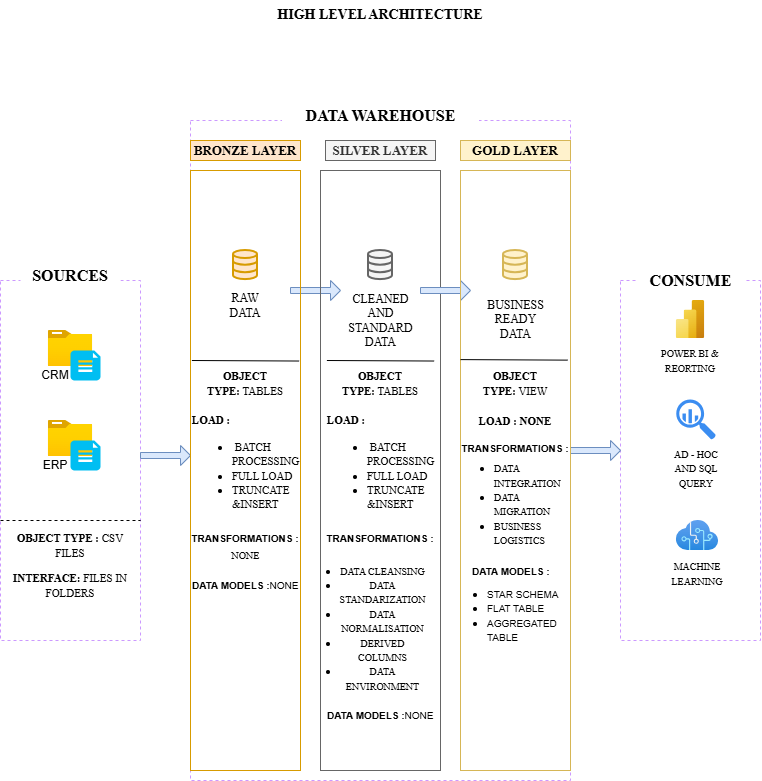

The diagram above was exported from draw.io. Its source (the exported page's mxGraphModel, read from the mxfile embedded in the PNG):
<mxGraphModel dx="1158" dy="696" grid="1" gridSize="10" guides="1" tooltips="1" connect="1" arrows="1" fold="1" page="1" pageScale="1" pageWidth="850" pageHeight="1100" math="0" shadow="0">
  <root>
    <mxCell id="0" />
    <mxCell id="1" parent="0" />
    <mxCell id="_ZL_7lJsLnoAF8B8n6Xx-1" parent="1" style="text;html=1;whiteSpace=wrap;strokeColor=none;fillColor=none;align=center;verticalAlign=middle;rounded=0;" value="&lt;b&gt;&lt;font face=&quot;Times New Roman&quot; style=&quot;font-size: 14px;&quot;&gt;HIGH LEVEL ARCHITECTURE&lt;/font&gt;&lt;/b&gt;" vertex="1">
      <mxGeometry height="30" width="210" x="345" y="70" as="geometry" />
    </mxCell>
    <mxCell id="_ZL_7lJsLnoAF8B8n6Xx-4" parent="1" style="rounded=0;whiteSpace=wrap;html=1;dashed=1;strokeColor=#CC99FF;" value="" vertex="1">
      <mxGeometry height="360" width="140" x="70" y="350" as="geometry" />
    </mxCell>
    <mxCell id="_ZL_7lJsLnoAF8B8n6Xx-5" parent="1" style="rounded=0;whiteSpace=wrap;html=1;fillColor=default;dashed=1;strokeColor=none;fontFamily=Times New Roman;" value="&lt;b&gt;&lt;font style=&quot;font-size: 16px;&quot;&gt;SOURCES&lt;/font&gt;&lt;/b&gt;" vertex="1">
      <mxGeometry height="30" width="100" x="90" y="330" as="geometry" />
    </mxCell>
    <mxCell id="_ZL_7lJsLnoAF8B8n6Xx-6" parent="1" style="rounded=0;whiteSpace=wrap;html=1;dashed=1;strokeColor=#CC99FF;" value="" vertex="1">
      <mxGeometry height="660" width="380" x="260" y="190" as="geometry" />
    </mxCell>
    <mxCell id="_ZL_7lJsLnoAF8B8n6Xx-7" parent="1" style="rounded=0;whiteSpace=wrap;html=1;fillColor=default;dashed=1;strokeColor=none;fontFamily=Times New Roman;" value="&lt;b&gt;&lt;font style=&quot;font-size: 16px;&quot;&gt;DATA WAREHOUSE&lt;/font&gt;&lt;/b&gt;" vertex="1">
      <mxGeometry height="40" width="197" x="351.5" y="165" as="geometry" />
    </mxCell>
    <mxCell id="_ZL_7lJsLnoAF8B8n6Xx-8" parent="1" style="rounded=0;whiteSpace=wrap;html=1;dashed=1;strokeColor=#CC99FF;" value="" vertex="1">
      <mxGeometry height="360" width="140" x="690" y="350" as="geometry" />
    </mxCell>
    <mxCell id="_ZL_7lJsLnoAF8B8n6Xx-9" parent="1" style="rounded=0;whiteSpace=wrap;html=1;fillColor=default;dashed=1;strokeColor=none;fontFamily=Times New Roman;" value="&lt;b&gt;&lt;font style=&quot;font-size: 16px;&quot;&gt;CONSUME&lt;/font&gt;&lt;/b&gt;" vertex="1">
      <mxGeometry height="40" width="108.5" x="705.75" y="330" as="geometry" />
    </mxCell>
    <mxCell id="fYfCDvSb8kvJ7volIVw2-13" connectable="0" parent="1" style="group" value="" vertex="1">
      <mxGeometry height="60" width="75" x="95" y="400" as="geometry" />
    </mxCell>
    <mxCell id="fYfCDvSb8kvJ7volIVw2-9" parent="fYfCDvSb8kvJ7volIVw2-13" style="image;aspect=fixed;html=1;points=[];align=center;fontSize=12;image=img/lib/azure2/general/Folder_Blank.svg;" value="" vertex="1">
      <mxGeometry height="36" width="44.36" x="22.819999999999993" as="geometry" />
    </mxCell>
    <mxCell id="fYfCDvSb8kvJ7volIVw2-11" parent="fYfCDvSb8kvJ7volIVw2-13" style="verticalLabelPosition=bottom;html=1;verticalAlign=top;align=center;strokeColor=none;fillColor=#00BEF2;shape=mxgraph.azure.file_2;pointerEvents=1;" value="" vertex="1">
      <mxGeometry height="30" width="30" x="45" y="20" as="geometry" />
    </mxCell>
    <mxCell id="fYfCDvSb8kvJ7volIVw2-12" parent="fYfCDvSb8kvJ7volIVw2-13" style="text;html=1;whiteSpace=wrap;strokeColor=none;fillColor=none;align=center;verticalAlign=middle;rounded=0;" value="CRM" vertex="1">
      <mxGeometry height="30" width="60" y="30" as="geometry" />
    </mxCell>
    <mxCell id="fYfCDvSb8kvJ7volIVw2-14" connectable="0" parent="1" style="group" value="" vertex="1">
      <mxGeometry height="60" width="75" x="95" y="490" as="geometry" />
    </mxCell>
    <mxCell id="fYfCDvSb8kvJ7volIVw2-15" parent="fYfCDvSb8kvJ7volIVw2-14" style="image;aspect=fixed;html=1;points=[];align=center;fontSize=12;image=img/lib/azure2/general/Folder_Blank.svg;" value="" vertex="1">
      <mxGeometry height="36" width="44.36" x="22.819999999999993" as="geometry" />
    </mxCell>
    <mxCell id="fYfCDvSb8kvJ7volIVw2-16" parent="fYfCDvSb8kvJ7volIVw2-14" style="verticalLabelPosition=bottom;html=1;verticalAlign=top;align=center;strokeColor=none;fillColor=#00BEF2;shape=mxgraph.azure.file_2;pointerEvents=1;" value="" vertex="1">
      <mxGeometry height="30" width="30" x="45" y="20" as="geometry" />
    </mxCell>
    <mxCell id="fYfCDvSb8kvJ7volIVw2-17" parent="fYfCDvSb8kvJ7volIVw2-14" style="text;html=1;whiteSpace=wrap;strokeColor=none;fillColor=none;align=center;verticalAlign=middle;rounded=0;" value="ERP" vertex="1">
      <mxGeometry height="30" width="60" y="30" as="geometry" />
    </mxCell>
    <mxCell id="fYfCDvSb8kvJ7volIVw2-20" edge="1" parent="1" style="endArrow=none;html=1;rounded=0;dashed=1;" value="">
      <mxGeometry height="50" relative="1" width="50" as="geometry">
        <Array as="points">
          <mxPoint x="210" y="590" />
        </Array>
        <mxPoint x="70" y="590" as="sourcePoint" />
        <mxPoint x="210" y="590" as="targetPoint" />
      </mxGeometry>
    </mxCell>
    <mxCell id="fYfCDvSb8kvJ7volIVw2-26" parent="1" style="shape=singleArrow;whiteSpace=wrap;html=1;fillColor=#dae8fc;strokeColor=#6c8ebf;" value="" vertex="1">
      <mxGeometry height="20" width="50" x="210" y="515" as="geometry" />
    </mxCell>
    <mxCell id="fYfCDvSb8kvJ7volIVw2-29" parent="1" style="shape=singleArrow;whiteSpace=wrap;html=1;fillColor=#dae8fc;strokeColor=#6c8ebf;" value="" vertex="1">
      <mxGeometry height="20" width="50" x="360" y="350" as="geometry" />
    </mxCell>
    <mxCell id="fYfCDvSb8kvJ7volIVw2-32" parent="1" style="shape=singleArrow;whiteSpace=wrap;html=1;fillColor=#dae8fc;strokeColor=#6c8ebf;" value="" vertex="1">
      <mxGeometry height="20" width="50" x="640" y="510" as="geometry" />
    </mxCell>
    <mxCell id="fYfCDvSb8kvJ7volIVw2-4" parent="1" style="rounded=0;whiteSpace=wrap;html=1;fillColor=#f5f5f5;fontColor=#333333;strokeColor=#666666;" value="&lt;b&gt;&lt;font style=&quot;font-size: 13px;&quot; face=&quot;Times New Roman&quot;&gt;SILVER LAYER&lt;/font&gt;&lt;/b&gt;" vertex="1">
      <mxGeometry height="20" width="110" x="395" y="210" as="geometry" />
    </mxCell>
    <mxCell id="fYfCDvSb8kvJ7volIVw2-5" parent="1" style="rounded=0;whiteSpace=wrap;html=1;fillColor=none;fontColor=#333333;strokeColor=#666666;" value="" vertex="1">
      <mxGeometry height="600" width="120" x="390" y="240" as="geometry" />
    </mxCell>
    <mxCell id="fYfCDvSb8kvJ7volIVw2-31" parent="1" style="shape=singleArrow;whiteSpace=wrap;html=1;fillColor=#dae8fc;strokeColor=#6c8ebf;" value="" vertex="1">
      <mxGeometry height="20" width="50" x="490" y="350" as="geometry" />
    </mxCell>
    <mxCell id="fYfCDvSb8kvJ7volIVw2-36" connectable="0" parent="1" style="group" value="" vertex="1">
      <mxGeometry height="140" width="65" x="417.5" y="320" as="geometry" />
    </mxCell>
    <mxCell id="fYfCDvSb8kvJ7volIVw2-24" parent="fYfCDvSb8kvJ7volIVw2-36" style="html=1;verticalLabelPosition=bottom;align=center;labelBackgroundColor=#ffffff;verticalAlign=top;strokeWidth=2;strokeColor=#666666;shadow=0;dashed=0;shape=mxgraph.ios7.icons.data;fillColor=#f5f5f5;fontColor=#333333;" value="" vertex="1">
      <mxGeometry height="29.099999999999998" width="24" x="20.5" as="geometry" />
    </mxCell>
    <mxCell id="fYfCDvSb8kvJ7volIVw2-35" parent="fYfCDvSb8kvJ7volIVw2-36" style="text;html=1;whiteSpace=wrap;strokeColor=none;fillColor=none;align=center;verticalAlign=middle;rounded=0;" value="&lt;font face=&quot;Times New Roman&quot;&gt;CLEANED AND STANDARD DATA&lt;/font&gt;" vertex="1">
      <mxGeometry height="80" width="65" y="30" as="geometry" />
    </mxCell>
    <mxCell id="fYfCDvSb8kvJ7volIVw2-41" edge="1" parent="fYfCDvSb8kvJ7volIVw2-36" style="endArrow=none;html=1;rounded=0;entryX=0.975;entryY=0.657;entryDx=0;entryDy=0;entryPerimeter=0;" value="">
      <mxGeometry height="50" relative="1" width="50" as="geometry">
        <mxPoint x="-21.120000000000005" y="110" as="sourcePoint" />
        <mxPoint x="86.13" y="110.52999999999997" as="targetPoint" />
      </mxGeometry>
    </mxCell>
    <mxCell id="_ZL_7lJsLnoAF8B8n6Xx-10" parent="1" style="rounded=0;whiteSpace=wrap;html=1;fillColor=#ffe6cc;strokeColor=#d79b00;" value="&lt;b&gt;&lt;font style=&quot;font-size: 13px;&quot; face=&quot;Times New Roman&quot;&gt;BRONZE LAYER&lt;/font&gt;&lt;/b&gt;" vertex="1">
      <mxGeometry height="20" width="110" x="260" y="210" as="geometry" />
    </mxCell>
    <mxCell id="fYfCDvSb8kvJ7volIVw2-1" parent="1" style="rounded=0;whiteSpace=wrap;html=1;fillColor=none;strokeColor=#d79b00;" value="" vertex="1">
      <mxGeometry height="600" width="110" x="260" y="240" as="geometry" />
    </mxCell>
    <mxCell id="fYfCDvSb8kvJ7volIVw2-34" connectable="0" parent="1" style="group" value="" vertex="1">
      <mxGeometry height="70" width="60" x="285" y="320" as="geometry" />
    </mxCell>
    <mxCell id="fYfCDvSb8kvJ7volIVw2-23" parent="fYfCDvSb8kvJ7volIVw2-34" style="html=1;verticalLabelPosition=bottom;align=center;labelBackgroundColor=#ffffff;verticalAlign=top;strokeWidth=2;strokeColor=#d79b00;shadow=0;dashed=0;shape=mxgraph.ios7.icons.data;fillColor=#ffe6cc;" value="" vertex="1">
      <mxGeometry height="29.1" width="24" x="18" as="geometry" />
    </mxCell>
    <mxCell id="fYfCDvSb8kvJ7volIVw2-33" parent="fYfCDvSb8kvJ7volIVw2-34" style="text;html=1;whiteSpace=wrap;strokeColor=none;fillColor=none;align=center;verticalAlign=middle;rounded=0;" value="&lt;font face=&quot;Times New Roman&quot;&gt;RAW DATA&lt;/font&gt;" vertex="1">
      <mxGeometry height="30" width="60" y="40" as="geometry" />
    </mxCell>
    <mxCell id="fYfCDvSb8kvJ7volIVw2-40" edge="1" parent="1" style="endArrow=none;html=1;rounded=0;entryX=0.975;entryY=0.657;entryDx=0;entryDy=0;entryPerimeter=0;" value="">
      <mxGeometry height="50" relative="1" width="50" as="geometry">
        <mxPoint x="261.38" y="430" as="sourcePoint" />
        <mxPoint x="368.63" y="430.53" as="targetPoint" />
      </mxGeometry>
    </mxCell>
    <mxCell id="fYfCDvSb8kvJ7volIVw2-7" parent="1" style="rounded=0;whiteSpace=wrap;html=1;fillColor=#fff2cc;strokeColor=#d6b656;" value="&lt;b&gt;&lt;font style=&quot;font-size: 13px;&quot; face=&quot;Times New Roman&quot;&gt;GOLD LAYER&lt;/font&gt;&lt;/b&gt;" vertex="1">
      <mxGeometry height="20" width="110" x="530" y="210" as="geometry" />
    </mxCell>
    <mxCell id="fYfCDvSb8kvJ7volIVw2-8" parent="1" style="rounded=0;whiteSpace=wrap;html=1;fillColor=none;strokeColor=#d6b656;" value="" vertex="1">
      <mxGeometry height="600" width="110" x="530" y="240" as="geometry" />
    </mxCell>
    <mxCell id="fYfCDvSb8kvJ7volIVw2-25" parent="1" style="html=1;verticalLabelPosition=bottom;align=center;labelBackgroundColor=#ffffff;verticalAlign=top;strokeWidth=2;strokeColor=#d6b656;shadow=0;dashed=0;shape=mxgraph.ios7.icons.data;fillColor=#fff2cc;" value="" vertex="1">
      <mxGeometry height="29.1" width="24" x="573" y="320" as="geometry" />
    </mxCell>
    <mxCell id="fYfCDvSb8kvJ7volIVw2-37" parent="1" style="text;html=1;whiteSpace=wrap;strokeColor=none;fillColor=none;align=center;verticalAlign=middle;rounded=0;" value="&lt;font face=&quot;Times New Roman&quot;&gt;BUSINESS READY DATA&lt;/font&gt;" vertex="1">
      <mxGeometry height="80" width="65" x="552.5" y="349.09999999999997" as="geometry" />
    </mxCell>
    <mxCell id="fYfCDvSb8kvJ7volIVw2-42" edge="1" parent="1" style="endArrow=none;html=1;rounded=0;entryX=0.975;entryY=0.657;entryDx=0;entryDy=0;entryPerimeter=0;" value="">
      <mxGeometry height="50" relative="1" width="50" as="geometry">
        <mxPoint x="530" y="429.1" as="sourcePoint" />
        <mxPoint x="637.25" y="429.63" as="targetPoint" />
      </mxGeometry>
    </mxCell>
    <mxCell id="fYfCDvSb8kvJ7volIVw2-43" connectable="0" parent="1" style="group" value="" vertex="1">
      <mxGeometry height="70" width="140" x="70" y="600" as="geometry" />
    </mxCell>
    <mxCell id="fYfCDvSb8kvJ7volIVw2-21" parent="fYfCDvSb8kvJ7volIVw2-43" style="text;html=1;whiteSpace=wrap;strokeColor=none;fillColor=none;align=center;verticalAlign=middle;rounded=0;" value="&lt;font face=&quot;Times New Roman&quot; style=&quot;font-size: 11px;&quot;&gt;&lt;b style=&quot;&quot;&gt;OBJECT TYPE :&lt;/b&gt; CSV FILES&lt;/font&gt;" vertex="1">
      <mxGeometry height="30" width="140" as="geometry" />
    </mxCell>
    <mxCell id="fYfCDvSb8kvJ7volIVw2-22" parent="fYfCDvSb8kvJ7volIVw2-43" style="text;html=1;whiteSpace=wrap;strokeColor=none;fillColor=none;align=center;verticalAlign=middle;rounded=0;" value="&lt;font face=&quot;Times New Roman&quot; style=&quot;font-size: 11px;&quot;&gt;&lt;b style=&quot;&quot;&gt;INTERFACE:&lt;/b&gt;&amp;nbsp;FILES IN FOLDERS&lt;/font&gt;" vertex="1">
      <mxGeometry height="30" width="140" y="40" as="geometry" />
    </mxCell>
    <mxCell id="fYfCDvSb8kvJ7volIVw2-45" parent="1" style="text;html=1;whiteSpace=wrap;strokeColor=none;fillColor=none;align=center;verticalAlign=middle;rounded=0;" value="&lt;font face=&quot;Times New Roman&quot; style=&quot;font-size: 11px;&quot;&gt;&lt;b style=&quot;&quot;&gt;OBJECT TYPE:&lt;/b&gt;&amp;nbsp;TABLES&lt;/font&gt;" vertex="1">
      <mxGeometry height="45.71" width="110" x="260" y="430" as="geometry" />
    </mxCell>
    <mxCell id="fYfCDvSb8kvJ7volIVw2-46" parent="1" style="text;html=1;whiteSpace=wrap;strokeColor=none;fillColor=none;align=left;verticalAlign=middle;rounded=0;" value="&lt;font face=&quot;Times New Roman&quot; style=&quot;font-size: 11px;&quot;&gt;&lt;b&gt;LOAD :&lt;/b&gt;&lt;/font&gt;&lt;div&gt;&lt;ul&gt;&lt;li&gt;&lt;font face=&quot;Times New Roman&quot; style=&quot;font-size: 11px;&quot;&gt;&amp;nbsp;BATCH PROCESSING&lt;/font&gt;&lt;/li&gt;&lt;li&gt;&lt;font face=&quot;Times New Roman&quot; style=&quot;font-size: 11px;&quot;&gt;FULL LOAD&lt;/font&gt;&lt;/li&gt;&lt;li&gt;&lt;font face=&quot;Times New Roman&quot; style=&quot;font-size: 11px;&quot;&gt;TRUNCATE &amp;amp;INSERT&lt;/font&gt;&lt;/li&gt;&lt;/ul&gt;&lt;/div&gt;" vertex="1">
      <mxGeometry height="75.71" width="110" x="260" y="500" as="geometry" />
    </mxCell>
    <mxCell id="fYfCDvSb8kvJ7volIVw2-48" parent="1" style="text;html=1;whiteSpace=wrap;strokeColor=none;fillColor=none;align=center;verticalAlign=middle;rounded=0;" value="&lt;font style=&quot;font-size: 10px;&quot;&gt;&lt;b&gt;TRANSFORMATIONS :&lt;/b&gt;&lt;/font&gt;&lt;div&gt;&lt;font style=&quot;font-size: 10px;&quot;&gt;&lt;b&gt;&lt;br&gt;&lt;/b&gt;&lt;/font&gt;&lt;/div&gt;" vertex="1">
      <mxGeometry height="30" width="110" x="260" y="600" as="geometry" />
    </mxCell>
    <mxCell id="fYfCDvSb8kvJ7volIVw2-49" parent="1" style="text;html=1;whiteSpace=wrap;strokeColor=none;fillColor=none;align=center;verticalAlign=middle;rounded=0;" value="&lt;font face=&quot;Times New Roman&quot;&gt;&lt;span style=&quot;font-size: 10px;&quot;&gt;NONE&lt;/span&gt;&lt;/font&gt;" vertex="1">
      <mxGeometry height="10" width="75" x="277.5" y="620" as="geometry" />
    </mxCell>
    <mxCell id="fYfCDvSb8kvJ7volIVw2-50" parent="1" style="text;html=1;whiteSpace=wrap;strokeColor=none;fillColor=none;align=left;verticalAlign=middle;rounded=0;" value="&lt;div&gt;&lt;font style=&quot;font-size: 10px;&quot;&gt;&lt;b&gt;DATA MODELS :&lt;/b&gt;&lt;/font&gt;&lt;span style=&quot;font-size: 10px; background-color: transparent; color: light-dark(rgb(0, 0, 0), rgb(255, 255, 255));&quot;&gt;NONE&lt;/span&gt;&lt;/div&gt;" vertex="1">
      <mxGeometry height="30" width="110" x="260" y="640" as="geometry" />
    </mxCell>
    <mxCell id="fYfCDvSb8kvJ7volIVw2-51" parent="1" style="text;html=1;whiteSpace=wrap;strokeColor=none;fillColor=none;align=center;verticalAlign=middle;rounded=0;" value="&lt;font face=&quot;Times New Roman&quot; style=&quot;font-size: 11px;&quot;&gt;&lt;b style=&quot;&quot;&gt;OBJECT TYPE:&lt;/b&gt;&amp;nbsp;TABLES&lt;/font&gt;" vertex="1">
      <mxGeometry height="45.71" width="110" x="395" y="430" as="geometry" />
    </mxCell>
    <mxCell id="fYfCDvSb8kvJ7volIVw2-52" parent="1" style="text;html=1;whiteSpace=wrap;strokeColor=none;fillColor=none;align=left;verticalAlign=middle;rounded=0;" value="&lt;font face=&quot;Times New Roman&quot; style=&quot;font-size: 11px;&quot;&gt;&lt;b&gt;LOAD :&lt;/b&gt;&lt;/font&gt;&lt;div&gt;&lt;ul&gt;&lt;li&gt;&lt;font face=&quot;Times New Roman&quot; style=&quot;font-size: 11px;&quot;&gt;&amp;nbsp;BATCH PROCESSING&lt;/font&gt;&lt;/li&gt;&lt;li&gt;&lt;font face=&quot;Times New Roman&quot; style=&quot;font-size: 11px;&quot;&gt;FULL LOAD&lt;/font&gt;&lt;/li&gt;&lt;li&gt;&lt;font face=&quot;Times New Roman&quot; style=&quot;font-size: 11px;&quot;&gt;TRUNCATE &amp;amp;INSERT&lt;/font&gt;&lt;/li&gt;&lt;/ul&gt;&lt;/div&gt;" vertex="1">
      <mxGeometry height="75.71" width="110" x="395" y="500" as="geometry" />
    </mxCell>
    <mxCell id="fYfCDvSb8kvJ7volIVw2-53" parent="1" style="text;html=1;whiteSpace=wrap;strokeColor=none;fillColor=none;align=center;verticalAlign=middle;rounded=0;" value="&lt;font style=&quot;font-size: 10px;&quot;&gt;&lt;b&gt;TRANSFORMATIONS :&lt;/b&gt;&lt;/font&gt;&lt;div&gt;&lt;font style=&quot;font-size: 10px;&quot;&gt;&lt;b&gt;&lt;br&gt;&lt;/b&gt;&lt;/font&gt;&lt;/div&gt;" vertex="1">
      <mxGeometry height="30" width="110" x="395" y="600" as="geometry" />
    </mxCell>
    <mxCell id="fYfCDvSb8kvJ7volIVw2-54" parent="1" style="text;html=1;whiteSpace=wrap;strokeColor=none;fillColor=none;align=center;verticalAlign=middle;rounded=0;" value="&lt;ul&gt;&lt;li&gt;&lt;font face=&quot;Times New Roman&quot; style=&quot;font-size: 10px;&quot;&gt;DATA CLEANSING&lt;/font&gt;&lt;/li&gt;&lt;li&gt;&lt;font face=&quot;Times New Roman&quot; style=&quot;font-size: 10px;&quot;&gt;DATA STANDARIZATION&lt;/font&gt;&lt;/li&gt;&lt;li&gt;&lt;font face=&quot;Times New Roman&quot; style=&quot;font-size: 10px;&quot;&gt;DATA NORMALISATION&lt;/font&gt;&lt;/li&gt;&lt;li&gt;&lt;font face=&quot;Times New Roman&quot; style=&quot;font-size: 10px;&quot;&gt;DERIVED COLUMNS&lt;/font&gt;&lt;/li&gt;&lt;li&gt;&lt;font face=&quot;Times New Roman&quot; style=&quot;font-size: 10px;&quot;&gt;DATA ENVIRONMENT&lt;/font&gt;&lt;/li&gt;&lt;/ul&gt;&lt;div&gt;&lt;br&gt;&lt;/div&gt;" vertex="1">
      <mxGeometry height="150" width="75" x="395" y="630" as="geometry" />
    </mxCell>
    <mxCell id="fYfCDvSb8kvJ7volIVw2-55" parent="1" style="text;html=1;whiteSpace=wrap;strokeColor=none;fillColor=none;align=left;verticalAlign=middle;rounded=0;" value="&lt;div&gt;&lt;font style=&quot;font-size: 10px;&quot;&gt;&lt;b&gt;DATA MODELS :&lt;/b&gt;&lt;/font&gt;&lt;span style=&quot;font-size: 10px; background-color: transparent; color: light-dark(rgb(0, 0, 0), rgb(255, 255, 255));&quot;&gt;NONE&lt;/span&gt;&lt;/div&gt;" vertex="1">
      <mxGeometry height="30" width="110" x="395" y="770" as="geometry" />
    </mxCell>
    <mxCell id="fYfCDvSb8kvJ7volIVw2-56" parent="1" style="text;html=1;whiteSpace=wrap;strokeColor=none;fillColor=none;align=center;verticalAlign=middle;rounded=0;" value="&lt;font face=&quot;Times New Roman&quot; style=&quot;font-size: 11px;&quot;&gt;&lt;b style=&quot;&quot;&gt;OBJECT TYPE:&lt;/b&gt;&amp;nbsp;VIEW&lt;/font&gt;" vertex="1">
      <mxGeometry height="45.71" width="110" x="530" y="430" as="geometry" />
    </mxCell>
    <mxCell id="fYfCDvSb8kvJ7volIVw2-57" parent="1" style="text;html=1;whiteSpace=wrap;strokeColor=none;fillColor=none;align=center;verticalAlign=middle;rounded=0;" value="&lt;font face=&quot;Times New Roman&quot; style=&quot;font-size: 11px;&quot;&gt;&lt;b&gt;LOAD : NONE&lt;/b&gt;&lt;/font&gt;" vertex="1">
      <mxGeometry height="30" width="80" x="545" y="475.71" as="geometry" />
    </mxCell>
    <mxCell id="fYfCDvSb8kvJ7volIVw2-58" parent="1" style="text;html=1;whiteSpace=wrap;strokeColor=none;fillColor=none;align=center;verticalAlign=middle;rounded=0;" value="&lt;font style=&quot;font-size: 10px;&quot;&gt;&lt;b&gt;TRANSFORMATIONS :&lt;/b&gt;&lt;/font&gt;&lt;div&gt;&lt;font style=&quot;font-size: 10px;&quot;&gt;&lt;b&gt;&lt;br&gt;&lt;/b&gt;&lt;/font&gt;&lt;/div&gt;" vertex="1">
      <mxGeometry height="30" width="110" x="530" y="510" as="geometry" />
    </mxCell>
    <mxCell id="fYfCDvSb8kvJ7volIVw2-59" parent="1" style="text;html=1;whiteSpace=wrap;strokeColor=none;fillColor=none;align=left;verticalAlign=middle;rounded=0;" value="&lt;ul&gt;&lt;li&gt;&lt;font face=&quot;Times New Roman&quot; style=&quot;font-size: 10px;&quot;&gt;DATA INTEGRATION&lt;/font&gt;&lt;/li&gt;&lt;li&gt;&lt;font face=&quot;Times New Roman&quot; style=&quot;font-size: 10px;&quot;&gt;DATA MIGRATION&lt;/font&gt;&lt;/li&gt;&lt;li&gt;&lt;font face=&quot;Times New Roman&quot;&gt;&lt;span style=&quot;font-size: 10px;&quot;&gt;BUSINESS LOGISTICS&lt;/span&gt;&lt;/font&gt;&lt;/li&gt;&lt;/ul&gt;&lt;div&gt;&lt;br&gt;&lt;/div&gt;" vertex="1">
      <mxGeometry height="150" width="75" x="522" y="505.71" as="geometry" />
    </mxCell>
    <mxCell id="fYfCDvSb8kvJ7volIVw2-60" parent="1" style="text;html=1;whiteSpace=wrap;strokeColor=none;fillColor=none;align=left;verticalAlign=middle;rounded=0;" value="&lt;div&gt;&lt;font style=&quot;font-size: 10px;&quot;&gt;&lt;b&gt;DATA MODELS :&lt;/b&gt;&lt;/font&gt;&lt;/div&gt;" vertex="1">
      <mxGeometry height="30" width="110" x="540" y="625.71" as="geometry" />
    </mxCell>
    <mxCell id="fYfCDvSb8kvJ7volIVw2-62" parent="1" style="text;html=1;whiteSpace=wrap;strokeColor=none;fillColor=none;align=left;verticalAlign=middle;rounded=0;" value="&lt;ul&gt;&lt;li&gt;&lt;font style=&quot;font-size: 10px;&quot;&gt;STAR SCHEMA&lt;/font&gt;&lt;/li&gt;&lt;li&gt;&lt;font style=&quot;font-size: 10px;&quot;&gt;FLAT TABLE&lt;/font&gt;&lt;/li&gt;&lt;li&gt;&lt;font style=&quot;font-size: 10px;&quot;&gt;AGGREGATED TABLE&lt;/font&gt;&lt;/li&gt;&lt;/ul&gt;" vertex="1">
      <mxGeometry height="150" width="135" x="515" y="610" as="geometry" />
    </mxCell>
    <mxCell id="fYfCDvSb8kvJ7volIVw2-63" parent="1" style="image;aspect=fixed;html=1;points=[];align=center;fontSize=12;image=img/lib/azure2/analytics/Power_BI_Embedded.svg;" value="" vertex="1">
      <mxGeometry height="38" width="28.5" x="745.75" y="370" as="geometry" />
    </mxCell>
    <mxCell id="fYfCDvSb8kvJ7volIVw2-64" parent="1" style="text;html=1;whiteSpace=wrap;strokeColor=none;fillColor=none;align=center;verticalAlign=middle;rounded=0;" value="&lt;font face=&quot;Times New Roman&quot; style=&quot;font-size: 10px;&quot;&gt;POWER BI &amp;amp; REORTING&lt;/font&gt;" vertex="1">
      <mxGeometry height="30" width="60" x="730" y="415" as="geometry" />
    </mxCell>
    <mxCell id="fYfCDvSb8kvJ7volIVw2-65" parent="1" style="sketch=0;html=1;aspect=fixed;strokeColor=none;shadow=0;fillColor=#3B8DF1;verticalAlign=top;labelPosition=center;verticalLabelPosition=bottom;shape=mxgraph.gcp2.big_query" value="" vertex="1">
      <mxGeometry height="40" width="39.6" x="745.75" y="469.1" as="geometry" />
    </mxCell>
    <mxCell id="fYfCDvSb8kvJ7volIVw2-66" parent="1" style="text;html=1;whiteSpace=wrap;strokeColor=none;fillColor=none;align=center;verticalAlign=middle;rounded=0;" value="&lt;font face=&quot;Times New Roman&quot; style=&quot;font-size: 10px;&quot;&gt;AD - HOC AND SQL QUERY&lt;/font&gt;" vertex="1">
      <mxGeometry height="55" width="60" x="735.55" y="510" as="geometry" />
    </mxCell>
    <mxCell id="fYfCDvSb8kvJ7volIVw2-69" connectable="0" parent="1" style="group" value="" vertex="1">
      <mxGeometry height="80" width="60" x="737" y="590" as="geometry" />
    </mxCell>
    <mxCell id="fYfCDvSb8kvJ7volIVw2-67" parent="fYfCDvSb8kvJ7volIVw2-69" style="image;aspect=fixed;html=1;points=[];align=center;fontSize=12;image=img/lib/azure2/ai_machine_learning/Cognitive_Services.svg;" value="" vertex="1">
      <mxGeometry height="30" width="42.5" x="8.75" as="geometry" />
    </mxCell>
    <mxCell id="fYfCDvSb8kvJ7volIVw2-68" parent="fYfCDvSb8kvJ7volIVw2-69" style="text;html=1;whiteSpace=wrap;strokeColor=none;fillColor=none;align=center;verticalAlign=middle;rounded=0;" value="&lt;font face=&quot;Times New Roman&quot; style=&quot;font-size: 10px;&quot;&gt;MACHINE LEARNING&lt;/font&gt;" vertex="1">
      <mxGeometry height="55" width="60" y="25" as="geometry" />
    </mxCell>
  </root>
</mxGraphModel>